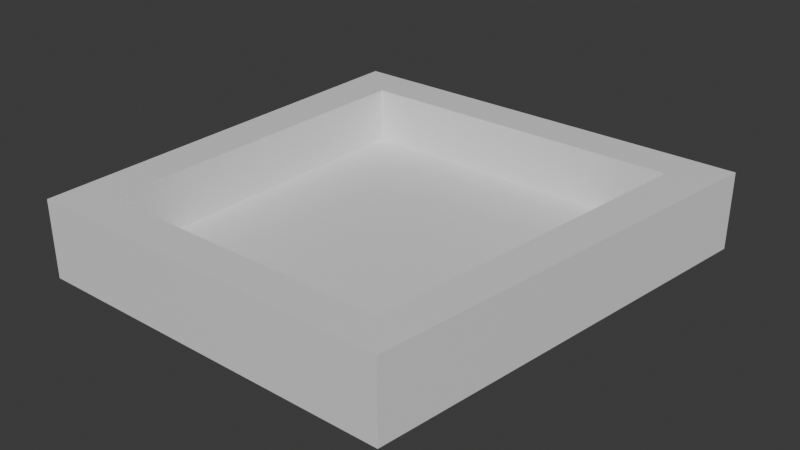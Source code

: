 # Source: Omari.blend  (saved by Blender 4.0.36; exported with 4.5.12 LTS)
import bpy
from mathutils import Matrix  # noqa: F401  (used for matrix-valued properties, if any)

bpy.ops.wm.read_factory_settings(use_empty=True)
scene = bpy.context.scene
scene.name = 'Scene'

# ---- collections
col_collection = bpy.data.collections.new('Collection'); scene.collection.children.link(col_collection)

# ---- materials (node trees are filled in below, after node groups)
mat_material = bpy.data.materials.new('Material')
mat_material.alpha_threshold = 0.0
mat_material.use_transparent_shadow = False
mat_material.roughness = 0.5
mat_material.line_color = (0.0, 0.0, 0.0, 1.0)

# ---- material node trees
mat_material.use_nodes = True; mat_material.node_tree.nodes.clear()
_N = mat_material.node_tree.nodes; _L = mat_material.node_tree.links
n0 = _N.new('ShaderNodeOutputMaterial'); n0.name = 'Material Output'; n0.location = (300, 300)
n1 = _N.new('ShaderNodeBsdfPrincipled'); n1.name = 'Principled BSDF'; n1.location = (10, 300)
n1.inputs[3].default_value = 1.45
_L.new(n1.outputs[0], n0.inputs[0])
n0.is_active_output = True

# ---- world
world_world = bpy.data.worlds.new('World'); scene.world = world_world
world_world.use_nodes = True; world_world.node_tree.nodes.clear()
_N = world_world.node_tree.nodes; _L = world_world.node_tree.links
n0 = _N.new('ShaderNodeOutputWorld'); n0.name = 'World Output'; n0.location = (300, 300)
n1 = _N.new('ShaderNodeBackground'); n1.name = 'Background'; n1.location = (10, 300)
n1.inputs[0].default_value = (0.05088, 0.05088, 0.05088, 1.0)
_L.new(n1.outputs[0], n0.inputs[0])
n0.is_active_output = True
world_world.color = (0.05088, 0.05088, 0.05088)
world_world.use_sun_shadow = False
world_world.sun_shadow_jitter_overblur = 0.0

# ---- meshes
me_cube = bpy.data.meshes.new('Cube')
me_cube.from_pydata([(1.0, 1.0, -0.898), (1.0, 1.0, -1.0), (0.7392, -1.0, -0.898), (0.7392, -1.0, -1.0), (-1.0, 1.0, -0.898), (-1.0, 1.0, -1.0), (-1.0, -1.0, -0.898), (-1.0, -1.0, -1.0), (-0.7836, 1.0, -1.0), (-0.8118, -1.0, -0.898), (-0.8118, -1.0, -1.0), (-0.7836, 1.0, -0.898), (-1.0, -0.8259, -1.0), (0.7619, -0.8259, -0.898), (-1.0, -0.8259, -0.898), (0.7619, -0.8259, -1.0), (-0.8093, -0.8259, -1.0), (-0.8093, -0.8259, -0.898), (0.5674, -1.0, -1.0), (0.8025, 1.0, -0.898), (0.8025, 1.0, -1.0), (0.5674, -1.0, -0.898), (0.5879, -0.8259, -0.898), (0.5879, -0.8259, -1.0), (-1.0, 0.8024, -0.898), (0.9742, 0.8024, -1.0), (-1.0, 0.8024, -1.0), (0.9742, 0.8024, -0.898), (-0.7864, 0.8024, -1.0), (-0.7864, 0.8024, -0.898), (0.7792, 0.8024, -1.0), (0.7792, 0.8024, -0.898), (-0.7864, 0.8024, -0.6372), (-0.8093, -0.8259, -0.6372), (-1.0, -0.8259, -0.6372), (-1.0, 0.8024, -0.6372), (-0.8118, -1.0, -0.6372), (-1.0, -1.0, -0.6372), (-0.8093, -0.8259, -0.6372), (-1.0, -0.8259, -0.6372), (0.5674, -1.0, -0.6372), (-0.8118, -1.0, -0.6372), (-0.8093, -0.8259, -0.6372), (0.5879, -0.8259, -0.6372), (0.7619, -0.8259, -0.6372), (0.7392, -1.0, -0.6372), (0.5879, -0.8259, -0.6372), (0.5674, -1.0, -0.6372), (0.9742, 0.8024, -0.6372), (0.7619, -0.8259, -0.6372), (0.5879, -0.8259, -0.6372), (0.7792, 0.8024, -0.6372), (0.8025, 1.0, -0.6372), (1.0, 1.0, -0.6372), (0.9742, 0.8024, -0.6372), (0.7792, 0.8024, -0.6372), (-0.7836, 1.0, -0.6372), (0.8025, 1.0, -0.6372), (-0.7864, 0.8024, -0.6372), (0.7792, 0.8024, -0.6372), (-1.0, 0.8024, -0.6372), (-1.0, 1.0, -0.6372), (-0.7836, 1.0, -0.6372), (-0.7864, 0.8024, -0.6372)], [], [(14, 6, 37, 39), (10, 9, 6, 7), (26, 24, 4, 5), (23, 15, 3, 18), (15, 13, 2, 3), (20, 19, 0, 1), (5, 4, 11, 8), (12, 16, 10, 7), (18, 21, 9, 10), (9, 21, 40, 41), (31, 29, 17, 22), (26, 28, 16, 12), (25, 27, 13, 15), (30, 25, 15, 23), (7, 6, 14, 12), (24, 14, 34, 35), (28, 30, 23, 16), (22, 13, 49, 50), (13, 22, 46, 44), (3, 2, 21, 18), (8, 11, 19, 20), (16, 23, 18, 10), (19, 31, 55, 52), (8, 20, 30, 28), (11, 4, 61, 62), (20, 1, 25, 30), (1, 0, 27, 25), (5, 8, 28, 26), (19, 11, 56, 57), (12, 14, 24, 26), (32, 35, 34, 33), (14, 17, 33, 34), (17, 29, 32, 33), (29, 24, 35, 32), (38, 39, 37, 36), (17, 14, 39, 38), (9, 17, 38, 36), (6, 9, 36, 37), (43, 42, 41, 40), (21, 22, 43, 40), (22, 17, 42, 43), (17, 9, 41, 42), (44, 46, 47, 45), (21, 2, 45, 47), (2, 13, 44, 45), (22, 21, 47, 46), (48, 51, 50, 49), (13, 27, 48, 49), (27, 31, 51, 48), (31, 22, 50, 51), (53, 52, 55, 54), (27, 0, 53, 54), (0, 19, 52, 53), (31, 27, 54, 55), (57, 56, 58, 59), (31, 19, 57, 59), (11, 29, 58, 56), (29, 31, 59, 58), (62, 61, 60, 63), (4, 24, 60, 61), (29, 11, 62, 63), (24, 29, 63, 60)])
_uv = me_cube.uv_layers.new(name='UVMap')
_uv.uv.foreach_set('vector', [0.625, 0.02176, 0.625, 0.0, 0.625, 0.0, 0.625, 0.02176, 0.375, 0.9729, 0.625, 0.9729, 0.625, 1.0, 0.375, 1.0, 0.375, 0.2253, 0.625, 0.2253, 0.625, 0.25, 0.375, 0.25, 0.3503, 0.7282, 0.375, 0.7282, 0.375, 0.75, 0.3503, 0.75, 0.375, 0.7282, 0.625, 0.7282, 0.625, 0.75, 0.375, 0.75, 0.375, 0.4753, 0.625, 0.4753, 0.625, 0.5, 0.375, 0.5, 0.375, 0.25, 0.625, 0.25, 0.625, 0.2771, 0.375, 0.2771, 0.125, 0.7282, 0.1521, 0.7282, 0.1521, 0.75, 0.125, 0.75, 0.375, 0.7747, 0.625, 0.7747, 0.625, 0.9729, 0.375, 0.9729, 0.625, 0.9729, 0.625, 0.7747, 0.625, 0.7747, 0.625, 0.9729, 0.6497, 0.5247, 0.8479, 0.5247, 0.8479, 0.7282, 0.6497, 0.7282, 0.125, 0.5247, 0.1521, 0.5247, 0.1521, 0.7282, 0.125, 0.7282, 0.375, 0.5247, 0.625, 0.5247, 0.625, 0.7282, 0.375, 0.7282, 0.3503, 0.5247, 0.375, 0.5247, 0.375, 0.7282, 0.3503, 0.7282, 0.375, 0.0, 0.625, 0.0, 0.625, 0.02176, 0.375, 0.02176, 0.625, 0.2253, 0.625, 0.02176, 0.625, 0.02176, 0.625, 0.2253, 0.1521, 0.5247, 0.3503, 0.5247, 0.3503, 0.7282, 0.1521, 0.7282, 0.6497, 0.7282, 0.625, 0.7282, 0.625, 0.7282, 0.6497, 0.7282, 0.625, 0.7282, 0.6497, 0.7282, 0.6497, 0.7282, 0.625, 0.7282, 0.375, 0.75, 0.625, 0.75, 0.625, 0.7747, 0.375, 0.7747, 0.375, 0.2771, 0.625, 0.2771, 0.625, 0.4753, 0.375, 0.4753, 0.1521, 0.7282, 0.3503, 0.7282, 0.3503, 0.75, 0.1521, 0.75, 0.6497, 0.5, 0.6497, 0.5247, 0.6497, 0.5247, 0.6497, 0.5, 0.1521, 0.5, 0.3503, 0.5, 0.3503, 0.5247, 0.1521, 0.5247, 0.625, 0.2771, 0.625, 0.25, 0.625, 0.25, 0.625, 0.2771, 0.3503, 0.5, 0.375, 0.5, 0.375, 0.5247, 0.3503, 0.5247, 0.375, 0.5, 0.625, 0.5, 0.625, 0.5247, 0.375, 0.5247, 0.125, 0.5, 0.1521, 0.5, 0.1521, 0.5247, 0.125, 0.5247, 0.625, 0.4753, 0.625, 0.2771, 0.625, 0.2771, 0.625, 0.4753, 0.375, 0.02176, 0.625, 0.02176, 0.625, 0.2253, 0.375, 0.2253, 0.8479, 0.5247, 0.875, 0.5247, 0.875, 0.7282, 0.8479, 0.7282, 0.875, 0.7282, 0.8479, 0.7282, 0.8479, 0.7282, 0.875, 0.7282, 0.8479, 0.7282, 0.8479, 0.5247, 0.8479, 0.5247, 0.8479, 0.7282, 0.8479, 0.5247, 0.875, 0.5247, 0.875, 0.5247, 0.8479, 0.5247, 0.8479, 0.7282, 0.875, 0.7282, 0.875, 0.75, 0.8479, 0.75, 0.8479, 0.7282, 0.875, 0.7282, 0.875, 0.7282, 0.8479, 0.7282, 0.8479, 0.75, 0.8479, 0.7282, 0.8479, 0.7282, 0.8479, 0.75, 0.625, 1.0, 0.625, 0.9729, 0.625, 0.9729, 0.625, 1.0, 0.6497, 0.7282, 0.8479, 0.7282, 0.8479, 0.75, 0.6497, 0.75, 0.6497, 0.75, 0.6497, 0.7282, 0.6497, 0.7282, 0.6497, 0.75, 0.6497, 0.7282, 0.8479, 0.7282, 0.8479, 0.7282, 0.6497, 0.7282, 0.8479, 0.7282, 0.8479, 0.75, 0.8479, 0.75, 0.8479, 0.7282, 0.625, 0.7282, 0.6497, 0.7282, 0.6497, 0.75, 0.625, 0.75, 0.625, 0.7747, 0.625, 0.75, 0.625, 0.75, 0.625, 0.7747, 0.625, 0.75, 0.625, 0.7282, 0.625, 0.7282, 0.625, 0.75, 0.6497, 0.7282, 0.6497, 0.75, 0.6497, 0.75, 0.6497, 0.7282, 0.625, 0.5247, 0.6497, 0.5247, 0.6497, 0.7282, 0.625, 0.7282, 0.625, 0.7282, 0.625, 0.5247, 0.625, 0.5247, 0.625, 0.7282, 0.625, 0.5247, 0.6497, 0.5247, 0.6497, 0.5247, 0.625, 0.5247, 0.6497, 0.5247, 0.6497, 0.7282, 0.6497, 0.7282, 0.6497, 0.5247, 0.625, 0.5, 0.6497, 0.5, 0.6497, 0.5247, 0.625, 0.5247, 0.625, 0.5247, 0.625, 0.5, 0.625, 0.5, 0.625, 0.5247, 0.625, 0.5, 0.625, 0.4753, 0.625, 0.4753, 0.625, 0.5, 0.6497, 0.5247, 0.625, 0.5247, 0.625, 0.5247, 0.6497, 0.5247, 0.6497, 0.5, 0.8479, 0.5, 0.8479, 0.5247, 0.6497, 0.5247, 0.6497, 0.5247, 0.6497, 0.5, 0.6497, 0.5, 0.6497, 0.5247, 0.8479, 0.5, 0.8479, 0.5247, 0.8479, 0.5247, 0.8479, 0.5, 0.8479, 0.5247, 0.6497, 0.5247, 0.6497, 0.5247, 0.8479, 0.5247, 0.8479, 0.5, 0.875, 0.5, 0.875, 0.5247, 0.8479, 0.5247, 0.625, 0.25, 0.625, 0.2253, 0.625, 0.2253, 0.625, 0.25, 0.8479, 0.5247, 0.8479, 0.5, 0.8479, 0.5, 0.8479, 0.5247, 0.875, 0.5247, 0.8479, 0.5247, 0.8479, 0.5247, 0.875, 0.5247])
me_cube.materials.append(mat_material)
me_cube.use_mirror_vertex_groups = False
me_cube.update()

# ---- objects
ob_cube = bpy.data.objects.new('Cube', me_cube)
ob_empty = bpy.data.objects.new('Empty', None)
ob_empty_001 = bpy.data.objects.new('Empty.001', None)

# ---- transforms, parenting, visibility, modifiers, constraints
ob_cube.location = (0.0, 0.0, 2.773)
ob_cube.scale = (3.834, 3.834, 3.834)
ob_cube.lock_rotations_4d = False
ob_cube.empty_display_type = 'ARROWS'
ob_cube.lineart.crease_threshold = 0.0
ob_empty.location = (6.837, 0.0, 0.0)
ob_empty.rotation_euler = (1.571, 0.0, 0.0)
ob_empty.empty_display_type = 'IMAGE'
ob_empty.empty_display_size = 5.0
ob_empty_001.location = (12.99, 0.0, 0.0)
ob_empty_001.rotation_euler = (1.571, 0.0, 0.0)
ob_empty_001.empty_display_type = 'IMAGE'
ob_empty_001.empty_display_size = 5.0

# ---- collection membership
col_collection.objects.link(ob_cube)
col_collection.objects.link(ob_empty)
col_collection.objects.link(ob_empty_001)

# ---- scene / render settings (as saved in the file)
scene.frame_start = 1; scene.frame_end = 250; scene.frame_set(1)
scene.render.engine = 'BLENDER_EEVEE_NEXT'
scene.cycles.sampling_pattern = 'TABULATED_SOBOL'
bpy.context.view_layer.update()

# ---- added for rendering (the .blend has no active camera and no usable light): camera, sun
cam_auto = bpy.data.cameras.new('AutoCamera')
cam_auto.lens = 50.0
cam_auto.sensor_width = 36.0
cam_auto.clip_end = 1000.0
ob_auto_camera = bpy.data.objects.new('AutoCamera', cam_auto)
scene.collection.objects.link(ob_auto_camera)
ob_auto_camera.location = (10.1166, -12.1399, 7.72708)
ob_auto_camera.rotation_euler = (1.09748, -7.21219e-08, 0.694738)
scene.camera = ob_auto_camera
light_auto_sun = bpy.data.lights.new('AutoSun', 'SUN')
light_auto_sun.energy = 3.0
light_auto_sun.angle = 0.0523599
ob_auto_sun = bpy.data.objects.new('AutoSun', light_auto_sun)
scene.collection.objects.link(ob_auto_sun)
ob_auto_sun.rotation_euler = (0.872665, 0.174533, 0.523599)
bpy.context.view_layer.update()

